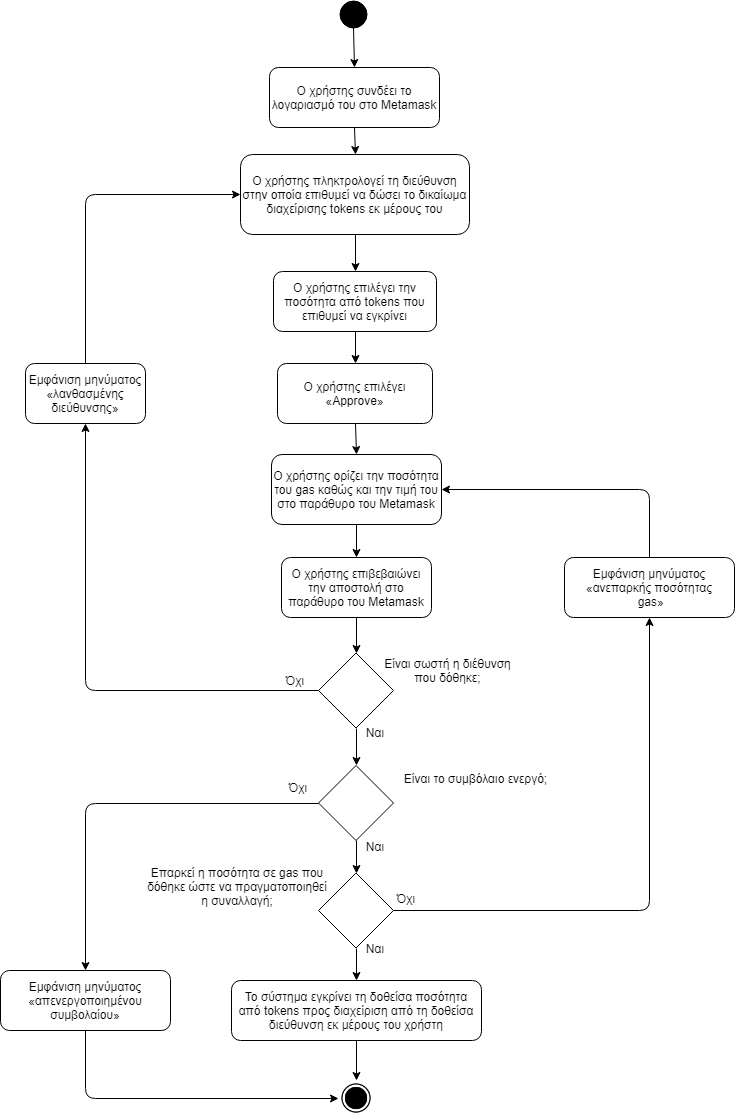

The diagram above was exported from draw.io. Its source (the exported page's mxGraphModel, read from the mxfile embedded in the PNG):
<mxGraphModel dx="1394" dy="-467" grid="1" gridSize="10" guides="1" tooltips="1" connect="1" arrows="1" fold="1" page="1" pageScale="1" pageWidth="827" pageHeight="1169" math="0" shadow="0">
  <root>
    <mxCell id="0" />
    <mxCell id="1" parent="0" />
    <mxCell id="9cBDG-G0kMDk1thBUzF1-1" value="" style="ellipse;whiteSpace=wrap;html=1;aspect=fixed;fillColor=#000000;gradientColor=none;" vertex="1" parent="1">
      <mxGeometry x="398" y="1200" width="27" height="27" as="geometry" />
    </mxCell>
    <mxCell id="9cBDG-G0kMDk1thBUzF1-2" value="Ο χρήστης συνδέει το λογαριασμό του στο Metamask" style="rounded=1;whiteSpace=wrap;html=1;fillColor=#ffffff;gradientColor=none;" vertex="1" parent="1">
      <mxGeometry x="328" y="1267" width="170" height="60" as="geometry" />
    </mxCell>
    <mxCell id="9cBDG-G0kMDk1thBUzF1-3" value="Ο χρήστης επιλέγει «Approve»" style="rounded=1;whiteSpace=wrap;html=1;fillColor=#ffffff;gradientColor=none;" vertex="1" parent="1">
      <mxGeometry x="336" y="1563" width="155" height="60" as="geometry" />
    </mxCell>
    <mxCell id="9cBDG-G0kMDk1thBUzF1-5" value="Ο χρήστης πληκτρολογεί τη διεύθυνση στην οποία επιθυμεί να δώσει το δικαίωμα διαχείρισης tokens εκ μέρους του" style="rounded=1;whiteSpace=wrap;html=1;fillColor=#ffffff;gradientColor=none;" vertex="1" parent="1">
      <mxGeometry x="299" y="1354" width="229" height="80" as="geometry" />
    </mxCell>
    <mxCell id="9cBDG-G0kMDk1thBUzF1-6" value="Ο χρήστης επιλέγει την ποσότητα από tokens που επιθυμεί να εγκρίνει" style="rounded=1;whiteSpace=wrap;html=1;fillColor=#ffffff;gradientColor=none;" vertex="1" parent="1">
      <mxGeometry x="332" y="1471" width="163" height="60" as="geometry" />
    </mxCell>
    <mxCell id="9cBDG-G0kMDk1thBUzF1-7" value="Ο χρήστης ορίζει την ποσότητα του gas καθώς και την τιμή του στο παράθυρο του Metamask" style="rounded=1;whiteSpace=wrap;html=1;fillColor=#ffffff;gradientColor=none;" vertex="1" parent="1">
      <mxGeometry x="330" y="1654" width="170" height="70" as="geometry" />
    </mxCell>
    <mxCell id="9cBDG-G0kMDk1thBUzF1-8" value="Ο χρήστης επιβεβαιώνει την αποστολή στο παράθυρο του Metamask" style="rounded=1;whiteSpace=wrap;html=1;fillColor=#ffffff;gradientColor=none;" vertex="1" parent="1">
      <mxGeometry x="340" y="1757" width="150" height="60" as="geometry" />
    </mxCell>
    <mxCell id="9cBDG-G0kMDk1thBUzF1-13" value="" style="rhombus;whiteSpace=wrap;html=1;fillColor=#ffffff;gradientColor=none;" vertex="1" parent="1">
      <mxGeometry x="377" y="1852.5" width="75" height="75" as="geometry" />
    </mxCell>
    <mxCell id="9cBDG-G0kMDk1thBUzF1-14" value="Είναι σωστή η διέθυνση που δόθηκε;" style="text;html=1;strokeColor=none;fillColor=none;align=center;verticalAlign=middle;whiteSpace=wrap;rounded=0;" vertex="1" parent="1">
      <mxGeometry x="434.5" y="1840" width="143" height="60" as="geometry" />
    </mxCell>
    <mxCell id="9cBDG-G0kMDk1thBUzF1-15" value="Ναι" style="text;html=1;strokeColor=none;fillColor=none;align=center;verticalAlign=middle;whiteSpace=wrap;rounded=0;" vertex="1" parent="1">
      <mxGeometry x="413" y="1921.5" width="40" height="20" as="geometry" />
    </mxCell>
    <mxCell id="9cBDG-G0kMDk1thBUzF1-16" value="Όχι" style="text;html=1;strokeColor=none;fillColor=none;align=center;verticalAlign=middle;whiteSpace=wrap;rounded=0;" vertex="1" parent="1">
      <mxGeometry x="333" y="1870" width="40" height="20" as="geometry" />
    </mxCell>
    <mxCell id="9cBDG-G0kMDk1thBUzF1-17" value="" style="rhombus;whiteSpace=wrap;html=1;fillColor=#ffffff;gradientColor=none;aspect=fixed;" vertex="1" parent="1">
      <mxGeometry x="377" y="2072.5" width="75" height="75" as="geometry" />
    </mxCell>
    <mxCell id="9cBDG-G0kMDk1thBUzF1-18" value="Ναι" style="text;html=1;strokeColor=none;fillColor=none;align=center;verticalAlign=middle;whiteSpace=wrap;rounded=0;" vertex="1" parent="1">
      <mxGeometry x="413" y="2137.5" width="40" height="20" as="geometry" />
    </mxCell>
    <mxCell id="9cBDG-G0kMDk1thBUzF1-19" value="Όχι" style="text;html=1;strokeColor=none;fillColor=none;align=center;verticalAlign=middle;whiteSpace=wrap;rounded=0;" vertex="1" parent="1">
      <mxGeometry x="444" y="2087.5" width="40" height="20" as="geometry" />
    </mxCell>
    <mxCell id="9cBDG-G0kMDk1thBUzF1-20" value="Επαρκεί η ποσότητα σε gas που δόθηκε ώστε να πραγματοποιηθεί η συναλλαγή;" style="text;html=1;strokeColor=none;fillColor=none;align=center;verticalAlign=middle;whiteSpace=wrap;rounded=0;" vertex="1" parent="1">
      <mxGeometry x="204" y="2056" width="184" height="60" as="geometry" />
    </mxCell>
    <mxCell id="9cBDG-G0kMDk1thBUzF1-22" value="" style="endArrow=classic;html=1;exitX=0.5;exitY=1;exitDx=0;exitDy=0;entryX=0.5;entryY=0;entryDx=0;entryDy=0;" edge="1" parent="1" source="9cBDG-G0kMDk1thBUzF1-17" target="9cBDG-G0kMDk1thBUzF1-31">
      <mxGeometry width="50" height="50" relative="1" as="geometry">
        <mxPoint x="422" y="2030" as="sourcePoint" />
        <mxPoint x="500" y="2160" as="targetPoint" />
      </mxGeometry>
    </mxCell>
    <mxCell id="9cBDG-G0kMDk1thBUzF1-23" value="" style="rhombus;whiteSpace=wrap;html=1;fillColor=#ffffff;gradientColor=none;" vertex="1" parent="1">
      <mxGeometry x="377" y="1965" width="75" height="75" as="geometry" />
    </mxCell>
    <mxCell id="9cBDG-G0kMDk1thBUzF1-24" value="" style="endArrow=classic;html=1;exitX=0.5;exitY=1;exitDx=0;exitDy=0;entryX=0.5;entryY=0;entryDx=0;entryDy=0;" edge="1" parent="1" source="9cBDG-G0kMDk1thBUzF1-13" target="9cBDG-G0kMDk1thBUzF1-23">
      <mxGeometry width="50" height="50" relative="1" as="geometry">
        <mxPoint x="385" y="1955.5" as="sourcePoint" />
        <mxPoint x="435" y="1965.5" as="targetPoint" />
      </mxGeometry>
    </mxCell>
    <mxCell id="9cBDG-G0kMDk1thBUzF1-25" value="" style="endArrow=classic;html=1;exitX=0.5;exitY=1;exitDx=0;exitDy=0;entryX=0.5;entryY=0;entryDx=0;entryDy=0;" edge="1" parent="1" source="9cBDG-G0kMDk1thBUzF1-23" target="9cBDG-G0kMDk1thBUzF1-17">
      <mxGeometry width="50" height="50" relative="1" as="geometry">
        <mxPoint x="431" y="2150.5" as="sourcePoint" />
        <mxPoint x="411" y="2056" as="targetPoint" />
      </mxGeometry>
    </mxCell>
    <mxCell id="9cBDG-G0kMDk1thBUzF1-26" value="Είναι το συμβόλαιο ενεργό;" style="text;html=1;strokeColor=none;fillColor=none;align=center;verticalAlign=middle;whiteSpace=wrap;rounded=0;" vertex="1" parent="1">
      <mxGeometry x="444" y="1958" width="179" height="40" as="geometry" />
    </mxCell>
    <mxCell id="9cBDG-G0kMDk1thBUzF1-27" value="Ναι" style="text;html=1;strokeColor=none;fillColor=none;align=center;verticalAlign=middle;whiteSpace=wrap;rounded=0;" vertex="1" parent="1">
      <mxGeometry x="413" y="2036" width="40" height="20" as="geometry" />
    </mxCell>
    <mxCell id="9cBDG-G0kMDk1thBUzF1-28" value="Όχι" style="text;html=1;strokeColor=none;fillColor=none;align=center;verticalAlign=middle;whiteSpace=wrap;rounded=0;" vertex="1" parent="1">
      <mxGeometry x="336" y="1977" width="40" height="20" as="geometry" />
    </mxCell>
    <mxCell id="9cBDG-G0kMDk1thBUzF1-30" value="" style="endArrow=classic;html=1;exitX=0.5;exitY=1;exitDx=0;exitDy=0;entryX=0.5;entryY=0;entryDx=0;entryDy=0;" edge="1" parent="1" source="9cBDG-G0kMDk1thBUzF1-8" target="9cBDG-G0kMDk1thBUzF1-13">
      <mxGeometry width="50" height="50" relative="1" as="geometry">
        <mxPoint x="407" y="1817" as="sourcePoint" />
        <mxPoint x="273" y="1810" as="targetPoint" />
      </mxGeometry>
    </mxCell>
    <mxCell id="9cBDG-G0kMDk1thBUzF1-31" value="Το σύστημα εγκρίνει τη δοθείσα ποσότητα από tokens προς διαχείριση από τη δοθείσα διεύθυνση εκ μέρους του χρήστη" style="rounded=1;whiteSpace=wrap;html=1;fillColor=#ffffff;gradientColor=none;" vertex="1" parent="1">
      <mxGeometry x="290" y="2180" width="250" height="60" as="geometry" />
    </mxCell>
    <mxCell id="9cBDG-G0kMDk1thBUzF1-32" value="" style="shape=image;html=1;verticalAlign=top;verticalLabelPosition=bottom;labelBackgroundColor=#ffffff;imageAspect=0;aspect=fixed;image=https://cdn4.iconfinder.com/data/icons/ionicons/512/icon-ios7-circle-filled-128.png;fillColor=#000000;gradientColor=none;" vertex="1" parent="1">
      <mxGeometry x="397" y="2280" width="36" height="36" as="geometry" />
    </mxCell>
    <mxCell id="9cBDG-G0kMDk1thBUzF1-33" value="" style="endArrow=classic;html=1;exitX=0.5;exitY=1;exitDx=0;exitDy=0;entryX=0.5;entryY=0;entryDx=0;entryDy=0;" edge="1" parent="1" source="9cBDG-G0kMDk1thBUzF1-31" target="9cBDG-G0kMDk1thBUzF1-32">
      <mxGeometry width="50" height="50" relative="1" as="geometry">
        <mxPoint x="160" y="2240" as="sourcePoint" />
        <mxPoint x="210" y="2190" as="targetPoint" />
      </mxGeometry>
    </mxCell>
    <mxCell id="9cBDG-G0kMDk1thBUzF1-34" value="" style="endArrow=classic;html=1;exitX=0.5;exitY=1;exitDx=0;exitDy=0;entryX=0.5;entryY=0;entryDx=0;entryDy=0;" edge="1" parent="1" source="9cBDG-G0kMDk1thBUzF1-1" target="9cBDG-G0kMDk1thBUzF1-2">
      <mxGeometry width="50" height="50" relative="1" as="geometry">
        <mxPoint x="230" y="1290" as="sourcePoint" />
        <mxPoint x="280" y="1240" as="targetPoint" />
      </mxGeometry>
    </mxCell>
    <mxCell id="9cBDG-G0kMDk1thBUzF1-35" value="" style="endArrow=classic;html=1;exitX=0.5;exitY=1;exitDx=0;exitDy=0;entryX=0.5;entryY=0;entryDx=0;entryDy=0;" edge="1" parent="1" source="9cBDG-G0kMDk1thBUzF1-2" target="9cBDG-G0kMDk1thBUzF1-5">
      <mxGeometry width="50" height="50" relative="1" as="geometry">
        <mxPoint x="422" y="1237" as="sourcePoint" />
        <mxPoint x="423" y="1277" as="targetPoint" />
      </mxGeometry>
    </mxCell>
    <mxCell id="9cBDG-G0kMDk1thBUzF1-36" value="" style="endArrow=classic;html=1;entryX=0.5;entryY=0;entryDx=0;entryDy=0;exitX=0.5;exitY=1;exitDx=0;exitDy=0;" edge="1" parent="1" source="9cBDG-G0kMDk1thBUzF1-5" target="9cBDG-G0kMDk1thBUzF1-6">
      <mxGeometry width="50" height="50" relative="1" as="geometry">
        <mxPoint x="460" y="1450" as="sourcePoint" />
        <mxPoint x="433" y="1287" as="targetPoint" />
      </mxGeometry>
    </mxCell>
    <mxCell id="9cBDG-G0kMDk1thBUzF1-37" value="" style="endArrow=classic;html=1;exitX=0.5;exitY=1;exitDx=0;exitDy=0;entryX=0.5;entryY=0;entryDx=0;entryDy=0;" edge="1" parent="1" source="9cBDG-G0kMDk1thBUzF1-6" target="9cBDG-G0kMDk1thBUzF1-3">
      <mxGeometry width="50" height="50" relative="1" as="geometry">
        <mxPoint x="442" y="1257" as="sourcePoint" />
        <mxPoint x="443" y="1297" as="targetPoint" />
      </mxGeometry>
    </mxCell>
    <mxCell id="9cBDG-G0kMDk1thBUzF1-38" value="" style="endArrow=classic;html=1;exitX=0.5;exitY=1;exitDx=0;exitDy=0;entryX=0.5;entryY=0;entryDx=0;entryDy=0;" edge="1" parent="1" source="9cBDG-G0kMDk1thBUzF1-3" target="9cBDG-G0kMDk1thBUzF1-7">
      <mxGeometry width="50" height="50" relative="1" as="geometry">
        <mxPoint x="452" y="1267" as="sourcePoint" />
        <mxPoint x="453" y="1307" as="targetPoint" />
      </mxGeometry>
    </mxCell>
    <mxCell id="9cBDG-G0kMDk1thBUzF1-39" value="" style="endArrow=classic;html=1;exitX=0.5;exitY=1;exitDx=0;exitDy=0;entryX=0.5;entryY=0;entryDx=0;entryDy=0;" edge="1" parent="1" source="9cBDG-G0kMDk1thBUzF1-7" target="9cBDG-G0kMDk1thBUzF1-8">
      <mxGeometry width="50" height="50" relative="1" as="geometry">
        <mxPoint x="462" y="1277" as="sourcePoint" />
        <mxPoint x="430" y="1750" as="targetPoint" />
      </mxGeometry>
    </mxCell>
    <mxCell id="9cBDG-G0kMDk1thBUzF1-40" value="" style="endArrow=classic;html=1;exitX=0;exitY=0.5;exitDx=0;exitDy=0;entryX=0.5;entryY=1;entryDx=0;entryDy=0;" edge="1" parent="1" source="9cBDG-G0kMDk1thBUzF1-13" target="9cBDG-G0kMDk1thBUzF1-41">
      <mxGeometry width="50" height="50" relative="1" as="geometry">
        <mxPoint x="472" y="1287" as="sourcePoint" />
        <mxPoint x="670" y="1590" as="targetPoint" />
        <Array as="points">
          <mxPoint x="144" y="1890" />
        </Array>
      </mxGeometry>
    </mxCell>
    <mxCell id="9cBDG-G0kMDk1thBUzF1-41" value="Εμφάνιση μηνύματος «λανθασμένης διεύθυνσης»" style="rounded=1;whiteSpace=wrap;html=1;" vertex="1" parent="1">
      <mxGeometry x="84" y="1563" width="120" height="60" as="geometry" />
    </mxCell>
    <mxCell id="9cBDG-G0kMDk1thBUzF1-43" value="" style="endArrow=classic;html=1;exitX=0.5;exitY=0;exitDx=0;exitDy=0;entryX=0;entryY=0.5;entryDx=0;entryDy=0;" edge="1" parent="1" source="9cBDG-G0kMDk1thBUzF1-41" target="9cBDG-G0kMDk1thBUzF1-5">
      <mxGeometry width="50" height="50" relative="1" as="geometry">
        <mxPoint x="424" y="1541" as="sourcePoint" />
        <mxPoint x="424" y="1573" as="targetPoint" />
        <Array as="points">
          <mxPoint x="144" y="1394" />
        </Array>
      </mxGeometry>
    </mxCell>
    <mxCell id="9cBDG-G0kMDk1thBUzF1-44" value="" style="endArrow=classic;html=1;exitX=0;exitY=0.5;exitDx=0;exitDy=0;entryX=0.5;entryY=0;entryDx=0;entryDy=0;" edge="1" parent="1" source="9cBDG-G0kMDk1thBUzF1-23" target="9cBDG-G0kMDk1thBUzF1-45">
      <mxGeometry width="50" height="50" relative="1" as="geometry">
        <mxPoint x="90" y="2000" as="sourcePoint" />
        <mxPoint x="140" y="1950" as="targetPoint" />
        <Array as="points">
          <mxPoint x="144" y="2003" />
        </Array>
      </mxGeometry>
    </mxCell>
    <mxCell id="9cBDG-G0kMDk1thBUzF1-45" value="Εμφάνιση μηνύματος «απενεργοποιημένου συμβολαίου»" style="rounded=1;whiteSpace=wrap;html=1;" vertex="1" parent="1">
      <mxGeometry x="59" y="2170" width="170" height="60" as="geometry" />
    </mxCell>
    <mxCell id="9cBDG-G0kMDk1thBUzF1-46" value="" style="endArrow=classic;html=1;exitX=0.5;exitY=1;exitDx=0;exitDy=0;entryX=0;entryY=0.5;entryDx=0;entryDy=0;" edge="1" parent="1" source="9cBDG-G0kMDk1thBUzF1-45" target="9cBDG-G0kMDk1thBUzF1-32">
      <mxGeometry width="50" height="50" relative="1" as="geometry">
        <mxPoint x="130" y="2130" as="sourcePoint" />
        <mxPoint x="180" y="2080" as="targetPoint" />
        <Array as="points">
          <mxPoint x="144" y="2298" />
        </Array>
      </mxGeometry>
    </mxCell>
    <mxCell id="9cBDG-G0kMDk1thBUzF1-47" value="Εμφάνιση μηνύματος «ανεπαρκής ποσότητας&lt;br&gt;&amp;nbsp;gas»" style="rounded=1;whiteSpace=wrap;html=1;" vertex="1" parent="1">
      <mxGeometry x="623" y="1757" width="170" height="60" as="geometry" />
    </mxCell>
    <mxCell id="9cBDG-G0kMDk1thBUzF1-48" value="" style="endArrow=classic;html=1;exitX=1;exitY=0.5;exitDx=0;exitDy=0;entryX=0.5;entryY=1;entryDx=0;entryDy=0;" edge="1" parent="1" source="9cBDG-G0kMDk1thBUzF1-17" target="9cBDG-G0kMDk1thBUzF1-47">
      <mxGeometry width="50" height="50" relative="1" as="geometry">
        <mxPoint x="700" y="2040" as="sourcePoint" />
        <mxPoint x="750" y="1990" as="targetPoint" />
        <Array as="points">
          <mxPoint x="708" y="2110" />
        </Array>
      </mxGeometry>
    </mxCell>
    <mxCell id="9cBDG-G0kMDk1thBUzF1-49" value="" style="endArrow=classic;html=1;exitX=0.5;exitY=0;exitDx=0;exitDy=0;entryX=1;entryY=0.5;entryDx=0;entryDy=0;" edge="1" parent="1" source="9cBDG-G0kMDk1thBUzF1-47" target="9cBDG-G0kMDk1thBUzF1-7">
      <mxGeometry width="50" height="50" relative="1" as="geometry">
        <mxPoint x="630" y="1610" as="sourcePoint" />
        <mxPoint x="680" y="1560" as="targetPoint" />
        <Array as="points">
          <mxPoint x="708" y="1689" />
        </Array>
      </mxGeometry>
    </mxCell>
  </root>
</mxGraphModel>